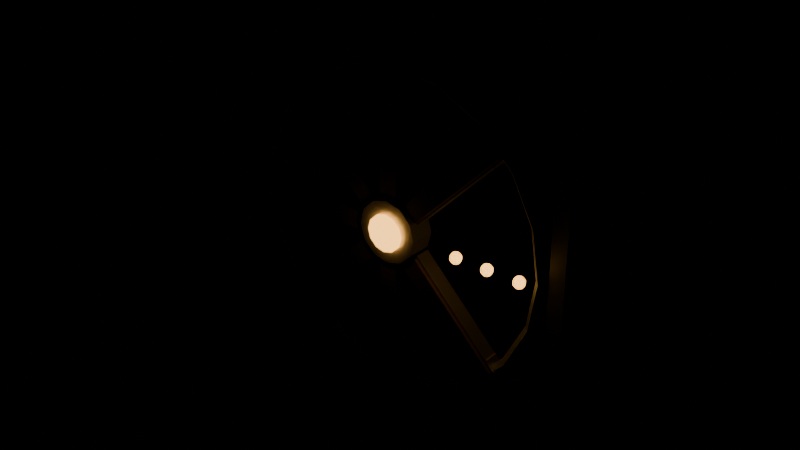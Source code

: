 # Source: 17_rose_ring.blend  (saved by Blender 4.2.67; exported with 4.5.12 LTS)
import bpy
from mathutils import Matrix  # noqa: F401  (used for matrix-valued properties, if any)

bpy.ops.wm.read_factory_settings(use_empty=True)
scene = bpy.context.scene
scene.name = 'RoseRingLoop'

# ---- materials (node trees are filled in below, after node groups)
mat_ndsteel = bpy.data.materials.new('NDSteel')
mat_ndsteel.diffuse_color = (0.54, 0.56, 0.6, 1.0)
mat_ndsignal = bpy.data.materials.new('NDSignal')
mat_ndsignal.diffuse_color = (1.0, 0.48, 0.1, 1.0)
mat_ndoak = bpy.data.materials.new('NDOak')
mat_ndoak.diffuse_color = (0.27, 0.17, 0.09, 1.0)
mat_ndcrane = bpy.data.materials.new('NDCrane')
mat_ndcrane.diffuse_color = (0.86, 0.62, 0.1, 1.0)

# ---- material node trees
mat_ndsteel.use_nodes = True; mat_ndsteel.node_tree.nodes.clear()
_N = mat_ndsteel.node_tree.nodes; _L = mat_ndsteel.node_tree.links
n0 = _N.new('ShaderNodeBsdfPrincipled'); n0.name = 'Principled BSDF'; n0.location = (10, 300)
n0.inputs[0].default_value = (0.54, 0.56, 0.6, 1.0)
n0.inputs[1].default_value = 0.65
n0.inputs[2].default_value = 0.42
n1 = _N.new('ShaderNodeOutputMaterial'); n1.name = 'Material Output'; n1.location = (300, 300)
_L.new(n0.outputs[0], n1.inputs[0])
n1.is_active_output = True
mat_ndsignal.use_nodes = True; mat_ndsignal.node_tree.nodes.clear()
_N = mat_ndsignal.node_tree.nodes; _L = mat_ndsignal.node_tree.links
n0 = _N.new('ShaderNodeBsdfPrincipled'); n0.name = 'Principled BSDF'; n0.location = (10, 300)
n0.inputs[0].default_value = (1.0, 0.48, 0.1, 1.0)
n0.inputs[2].default_value = 0.2
n0.inputs[27].default_value = (1.0, 0.48, 0.1, 1.0)
n0.inputs[28].default_value = 3.4
n1 = _N.new('ShaderNodeOutputMaterial'); n1.name = 'Material Output'; n1.location = (300, 300)
_L.new(n0.outputs[0], n1.inputs[0])
n1.is_active_output = True
mat_ndoak.use_nodes = True; mat_ndoak.node_tree.nodes.clear()
_N = mat_ndoak.node_tree.nodes; _L = mat_ndoak.node_tree.links
n0 = _N.new('ShaderNodeBsdfPrincipled'); n0.name = 'Principled BSDF'; n0.location = (10, 300)
n0.inputs[0].default_value = (0.27, 0.17, 0.09, 1.0)
n0.inputs[2].default_value = 0.88
n1 = _N.new('ShaderNodeOutputMaterial'); n1.name = 'Material Output'; n1.location = (300, 300)
_L.new(n0.outputs[0], n1.inputs[0])
n1.is_active_output = True
mat_ndcrane.use_nodes = True; mat_ndcrane.node_tree.nodes.clear()
_N = mat_ndcrane.node_tree.nodes; _L = mat_ndcrane.node_tree.links
n0 = _N.new('ShaderNodeBsdfPrincipled'); n0.name = 'Principled BSDF'; n0.location = (10, 300)
n0.inputs[0].default_value = (0.86, 0.62, 0.1, 1.0)
n0.inputs[1].default_value = 0.3
n1 = _N.new('ShaderNodeOutputMaterial'); n1.name = 'Material Output'; n1.location = (300, 300)
_L.new(n0.outputs[0], n1.inputs[0])
n1.is_active_output = True

# ---- meshes
me_17_rose_ring_root_steel_mesh = bpy.data.meshes.new('17_rose_ring_root_steel_mesh')
me_17_rose_ring_root_steel_mesh.from_pydata([(0.0, 1.7, -0.7), (0.0, 1.7, 0.7), (0.85, 1.472, -0.7), (0.85, 1.472, 0.7), (1.472, 0.85, -0.7), (1.472, 0.85, 0.7), (1.7, 0.0, -0.7), (1.7, 0.0, 0.7), (1.472, -0.85, -0.7), (1.472, -0.85, 0.7), (0.85, -1.472, -0.7), (0.85, -1.472, 0.7), (0.0, -1.7, -0.7), (0.0, -1.7, 0.7), (-0.85, -1.472, -0.7), (-0.85, -1.472, 0.7), (-1.472, -0.85, -0.7), (-1.472, -0.85, 0.7), (-1.7, 0.0, -0.7), (-1.7, 0.0, 0.7), (-1.472, 0.85, -0.7), (-1.472, 0.85, 0.7), (-0.85, 1.472, -0.7), (-0.85, 1.472, 0.7), (-9.82, -9.2, 4.172e-07), (-9.82, 9.2, -4.172e-07), (-9.82, -9.2, -1.6), (-9.82, 9.2, -1.6), (-8.98, -9.2, 4.172e-07), (-8.98, 9.2, -4.172e-07), (-8.98, -9.2, -1.6), (-8.98, 9.2, -1.6), (8.98, -9.2, 4.172e-07), (8.98, 9.2, -4.172e-07), (8.98, -9.2, -1.6), (8.98, 9.2, -1.6), (9.82, -9.2, 4.172e-07), (9.82, 9.2, -4.172e-07), (9.82, -9.2, -1.6), (9.82, 9.2, -1.6)], [], [(0, 1, 3, 2), (2, 3, 5, 4), (4, 5, 7, 6), (6, 7, 9, 8), (8, 9, 11, 10), (10, 11, 13, 12), (12, 13, 15, 14), (14, 15, 17, 16), (16, 17, 19, 18), (18, 19, 21, 20), (3, 1, 23, 21, 19, 17, 15, 13, 11, 9, 7, 5), (20, 21, 23, 22), (22, 23, 1, 0), (0, 2, 4, 6, 8, 10, 12, 14, 16, 18, 20, 22), (24, 25, 27, 26), (26, 27, 31, 30), (30, 31, 29, 28), (28, 29, 25, 24), (26, 30, 28, 24), (31, 27, 25, 29), (32, 33, 35, 34), (34, 35, 39, 38), (38, 39, 37, 36), (36, 37, 33, 32), (34, 38, 36, 32), (39, 35, 33, 37)])
me_17_rose_ring_root_steel_mesh.materials.append(mat_ndsteel)
me_17_rose_ring_root_steel_mesh.update()
me_rose_ring_hub_signal_mesh = bpy.data.meshes.new('rose_ring_hub_signal_mesh')
me_rose_ring_hub_signal_mesh.from_pydata([(0.0, 1.0, -0.08), (0.0, 1.0, 0.08), (0.5, 0.866, -0.08), (0.5, 0.866, 0.08), (0.866, 0.5, -0.08), (0.866, 0.5, 0.08), (1.0, 0.0, -0.08), (1.0, 0.0, 0.08), (0.866, -0.5, -0.08), (0.866, -0.5, 0.08), (0.5, -0.866, -0.08), (0.5, -0.866, 0.08), (0.0, -1.0, -0.08), (0.0, -1.0, 0.08), (-0.5, -0.866, -0.08), (-0.5, -0.866, 0.08), (-0.866, -0.5, -0.08), (-0.866, -0.5, 0.08), (-1.0, 0.0, -0.08), (-1.0, 0.0, 0.08), (-0.866, 0.5, -0.08), (-0.866, 0.5, 0.08), (-0.5, 0.866, -0.08), (-0.5, 0.866, 0.08)], [], [(0, 1, 3, 2), (2, 3, 5, 4), (4, 5, 7, 6), (6, 7, 9, 8), (8, 9, 11, 10), (10, 11, 13, 12), (12, 13, 15, 14), (14, 15, 17, 16), (16, 17, 19, 18), (18, 19, 21, 20), (3, 1, 23, 21, 19, 17, 15, 13, 11, 9, 7, 5), (20, 21, 23, 22), (22, 23, 1, 0), (0, 2, 4, 6, 8, 10, 12, 14, 16, 18, 20, 22)])
me_rose_ring_hub_signal_mesh.materials.append(mat_ndsignal)
me_rose_ring_hub_signal_mesh.update()
me_17_rose_ring_rosescaffoldring_steel_nocol_mesh = bpy.data.meshes.new('17_rose_ring_rosescaffoldring_steel_nocol_mesh')
me_17_rose_ring_rosescaffoldring_steel_nocol_mesh.from_pydata([(8.9, 0.0, 0.0), (8.6, 0.0, 0.3), (8.3, 0.0, 3.674e-17), (8.6, 0.0, -0.3), (8.464, 2.75, 0.0), (8.179, 2.658, 0.3), (7.894, 2.565, 3.674e-17), (8.179, 2.658, -0.3), (7.2, 5.231, 0.0), (6.958, 5.055, 0.3), (6.715, 4.879, 3.674e-17), (6.958, 5.055, -0.3), (5.231, 7.2, 0.0), (5.055, 6.958, 0.3), (4.879, 6.715, 3.674e-17), (5.055, 6.958, -0.3), (2.75, 8.464, 0.0), (2.658, 8.179, 0.3), (2.565, 7.894, 3.674e-17), (2.658, 8.179, -0.3), (6.719e-07, 8.9, 0.0), (6.493e-07, 8.6, 0.3), (6.266e-07, 8.3, 3.674e-17), (6.493e-07, 8.6, -0.3), (-2.75, 8.464, 0.0), (-2.658, 8.179, 0.3), (-2.565, 7.894, 3.674e-17), (-2.658, 8.179, -0.3), (-5.231, 7.2, 0.0), (-5.055, 6.958, 0.3), (-4.879, 6.715, 3.674e-17), (-5.055, 6.958, -0.3), (-7.2, 5.231, 0.0), (-6.958, 5.055, 0.3), (-6.715, 4.879, 3.674e-17), (-6.958, 5.055, -0.3), (-8.464, 2.75, 0.0), (-8.179, 2.658, 0.3), (-7.894, 2.565, 3.674e-17), (-8.179, 2.658, -0.3), (-8.9, 7.781e-07, 0.0), (-8.6, 7.518e-07, 0.3), (-8.3, 7.256e-07, 3.674e-17), (-8.6, 7.518e-07, -0.3), (-8.464, -2.75, 0.0), (-8.179, -2.658, 0.3), (-7.894, -2.565, 3.674e-17), (-8.179, -2.658, -0.3), (-7.2, -5.231, 0.0), (-6.958, -5.055, 0.3), (-6.715, -4.879, 3.674e-17), (-6.958, -5.055, -0.3), (-5.231, -7.2, 0.0), (-5.055, -6.958, 0.3), (-4.879, -6.715, 3.674e-17), (-5.055, -6.958, -0.3), (-2.75, -8.464, 0.0), (-2.658, -8.179, 0.3), (-2.565, -7.894, 3.674e-17), (-2.658, -8.179, -0.3), (6.719e-07, -8.9, 0.0), (6.493e-07, -8.6, 0.3), (6.266e-07, -8.3, 3.674e-17), (6.493e-07, -8.6, -0.3), (2.75, -8.464, 0.0), (2.658, -8.179, 0.3), (2.565, -7.894, 3.674e-17), (2.658, -8.179, -0.3), (5.231, -7.2, 0.0), (5.055, -6.958, 0.3), (4.879, -6.715, 3.674e-17), (5.055, -6.958, -0.3), (7.2, -5.231, 0.0), (6.958, -5.055, 0.3), (6.715, -4.879, 3.674e-17), (6.958, -5.055, -0.3), (8.464, -2.75, 0.0), (8.179, -2.658, 0.3), (7.894, -2.565, 3.674e-17), (8.179, -2.658, -0.3)], [], [(0, 4, 5, 1), (1, 5, 6, 2), (2, 6, 7, 3), (3, 7, 4, 0), (4, 8, 9, 5), (5, 9, 10, 6), (6, 10, 11, 7), (7, 11, 8, 4), (8, 12, 13, 9), (9, 13, 14, 10), (10, 14, 15, 11), (11, 15, 12, 8), (12, 16, 17, 13), (13, 17, 18, 14), (14, 18, 19, 15), (15, 19, 16, 12), (16, 20, 21, 17), (17, 21, 22, 18), (18, 22, 23, 19), (19, 23, 20, 16), (20, 24, 25, 21), (21, 25, 26, 22), (22, 26, 27, 23), (23, 27, 24, 20), (24, 28, 29, 25), (25, 29, 30, 26), (26, 30, 31, 27), (27, 31, 28, 24), (28, 32, 33, 29), (29, 33, 34, 30), (30, 34, 35, 31), (31, 35, 32, 28), (32, 36, 37, 33), (33, 37, 38, 34), (34, 38, 39, 35), (35, 39, 36, 32), (36, 40, 41, 37), (37, 41, 42, 38), (38, 42, 43, 39), (39, 43, 40, 36), (40, 44, 45, 41), (41, 45, 46, 42), (42, 46, 47, 43), (43, 47, 44, 40), (44, 48, 49, 45), (45, 49, 50, 46), (46, 50, 51, 47), (47, 51, 48, 44), (48, 52, 53, 49), (49, 53, 54, 50), (50, 54, 55, 51), (51, 55, 52, 48), (52, 56, 57, 53), (53, 57, 58, 54), (54, 58, 59, 55), (55, 59, 56, 52), (56, 60, 61, 57), (57, 61, 62, 58), (58, 62, 63, 59), (59, 63, 60, 56), (60, 64, 65, 61), (61, 65, 66, 62), (62, 66, 67, 63), (63, 67, 64, 60), (64, 68, 69, 65), (65, 69, 70, 66), (66, 70, 71, 67), (67, 71, 68, 64), (68, 72, 73, 69), (69, 73, 74, 70), (70, 74, 75, 71), (71, 75, 72, 68), (72, 76, 77, 73), (73, 77, 78, 74), (74, 78, 79, 75), (75, 79, 76, 72), (76, 0, 1, 77), (77, 1, 2, 78), (78, 2, 3, 79), (79, 3, 0, 76)])
me_17_rose_ring_rosescaffoldring_steel_nocol_mesh.materials.append(mat_ndsteel)
me_17_rose_ring_rosescaffoldring_steel_nocol_mesh.update()
me_17_rose_ring_rosescaffoldring_signal_nocol_mesh = bpy.data.meshes.new('17_rose_ring_rosescaffoldring_signal_nocol_mesh')
me_17_rose_ring_rosescaffoldring_signal_nocol_mesh.from_pydata([(0.133, 0.133, 0.2589), (0.2152, 0.2152, 0.09889), (0.2152, 0.2152, -0.09889), (0.133, 0.133, -0.2589), (0.1881, 0.0, 0.2589), (0.3043, 0.0, 0.09889), (0.3043, 0.0, -0.09889), (0.1881, 0.0, -0.2589), (0.133, -0.133, 0.2589), (0.2152, -0.2152, 0.09889), (0.2152, -0.2152, -0.09889), (0.133, -0.133, -0.2589), (0.0, -0.1881, 0.2589), (0.0, -0.3043, 0.09889), (0.0, -0.3043, -0.09889), (0.0, -0.1881, -0.2589), (-0.133, -0.133, 0.2589), (-0.2152, -0.2152, 0.09889), (-0.2152, -0.2152, -0.09889), (-0.133, -0.133, -0.2589), (0.0, 0.0, -0.32), (0.0, 0.0, 0.32), (-0.1881, 0.0, 0.2589), (-0.3043, 0.0, 0.09889), (-0.3043, 0.0, -0.09889), (-0.1881, 0.0, -0.2589), (-0.133, 0.133, 0.2589), (-0.2152, 0.2152, 0.09889), (-0.2152, 0.2152, -0.09889), (-0.133, 0.133, -0.2589), (0.0, 0.1881, 0.2589), (0.0, 0.3043, 0.09889), (0.0, 0.3043, -0.09889), (0.0, 0.1881, -0.2589), (1.933, 0.133, 0.2589), (2.015, 0.2152, 0.09889), (2.015, 0.2152, -0.09889), (1.933, 0.133, -0.2589), (1.988, 0.0, 0.2589), (2.104, 0.0, 0.09889), (2.104, 0.0, -0.09889), (1.988, 0.0, -0.2589), (1.933, -0.133, 0.2589), (2.015, -0.2152, 0.09889), (2.015, -0.2152, -0.09889), (1.933, -0.133, -0.2589), (1.8, -0.1881, 0.2589), (1.8, -0.3043, 0.09889), (1.8, -0.3043, -0.09889), (1.8, -0.1881, -0.2589), (1.667, -0.133, 0.2589), (1.585, -0.2152, 0.09889), (1.585, -0.2152, -0.09889), (1.667, -0.133, -0.2589), (1.8, 0.0, -0.32), (1.8, 0.0, 0.32), (1.612, 0.0, 0.2589), (1.496, 0.0, 0.09889), (1.496, 0.0, -0.09889), (1.612, 0.0, -0.2589), (1.667, 0.133, 0.2589), (1.585, 0.2152, 0.09889), (1.585, 0.2152, -0.09889), (1.667, 0.133, -0.2589), (1.8, 0.1881, 0.2589), (1.8, 0.3043, 0.09889), (1.8, 0.3043, -0.09889), (1.8, 0.1881, -0.2589), (3.733, 0.133, 0.2589), (3.815, 0.2152, 0.09889), (3.815, 0.2152, -0.09889), (3.733, 0.133, -0.2589), (3.788, 0.0, 0.2589), (3.904, 0.0, 0.09889), (3.904, 0.0, -0.09889), (3.788, 0.0, -0.2589), (3.733, -0.133, 0.2589), (3.815, -0.2152, 0.09889), (3.815, -0.2152, -0.09889), (3.733, -0.133, -0.2589), (3.6, -0.1881, 0.2589), (3.6, -0.3043, 0.09889), (3.6, -0.3043, -0.09889), (3.6, -0.1881, -0.2589), (3.467, -0.133, 0.2589), (3.385, -0.2152, 0.09889), (3.385, -0.2152, -0.09889), (3.467, -0.133, -0.2589), (3.6, 0.0, -0.32), (3.6, 0.0, 0.32), (3.412, 0.0, 0.2589), (3.296, 0.0, 0.09889), (3.296, 0.0, -0.09889), (3.412, 0.0, -0.2589), (3.467, 0.133, 0.2589), (3.385, 0.2152, 0.09889), (3.385, 0.2152, -0.09889), (3.467, 0.133, -0.2589), (3.6, 0.1881, 0.2589), (3.6, 0.3043, 0.09889), (3.6, 0.3043, -0.09889), (3.6, 0.1881, -0.2589)], [], [(33, 32, 2, 3), (31, 30, 0, 1), (20, 33, 3), (32, 31, 1, 2), (30, 21, 0), (0, 21, 4), (3, 2, 6, 7), (1, 0, 4, 5), (20, 3, 7), (2, 1, 5, 6), (4, 21, 8), (7, 6, 10, 11), (5, 4, 8, 9), (20, 7, 11), (6, 5, 9, 10), (8, 21, 12), (11, 10, 14, 15), (9, 8, 12, 13), (20, 11, 15), (10, 9, 13, 14), (12, 21, 16), (15, 14, 18, 19), (13, 12, 16, 17), (20, 15, 19), (14, 13, 17, 18), (16, 21, 22), (19, 18, 24, 25), (17, 16, 22, 23), (20, 19, 25), (18, 17, 23, 24), (22, 21, 26), (25, 24, 28, 29), (23, 22, 26, 27), (20, 25, 29), (24, 23, 27, 28), (26, 21, 30), (29, 28, 32, 33), (27, 26, 30, 31), (20, 29, 33), (28, 27, 31, 32), (67, 66, 36, 37), (65, 64, 34, 35), (54, 67, 37), (66, 65, 35, 36), (64, 55, 34), (37, 36, 40, 41), (35, 34, 38, 39), (54, 37, 41), (36, 35, 39, 40), (34, 55, 38), (41, 40, 44, 45), (39, 38, 42, 43), (54, 41, 45), (40, 39, 43, 44), (38, 55, 42), (45, 44, 48, 49), (43, 42, 46, 47), (54, 45, 49), (44, 43, 47, 48), (42, 55, 46), (49, 48, 52, 53), (47, 46, 50, 51), (54, 49, 53), (48, 47, 51, 52), (46, 55, 50), (53, 52, 58, 59), (51, 50, 56, 57), (54, 53, 59), (52, 51, 57, 58), (50, 55, 56), (59, 58, 62, 63), (57, 56, 60, 61), (54, 59, 63), (58, 57, 61, 62), (56, 55, 60), (63, 62, 66, 67), (61, 60, 64, 65), (54, 63, 67), (62, 61, 65, 66), (60, 55, 64), (99, 98, 68, 69), (88, 101, 71), (100, 99, 69, 70), (98, 89, 68), (101, 100, 70, 71), (71, 70, 74, 75), (69, 68, 72, 73), (88, 71, 75), (70, 69, 73, 74), (68, 89, 72), (75, 74, 78, 79), (73, 72, 76, 77), (88, 75, 79), (74, 73, 77, 78), (72, 89, 76), (79, 78, 82, 83), (77, 76, 80, 81), (88, 79, 83), (78, 77, 81, 82), (76, 89, 80), (83, 82, 86, 87), (81, 80, 84, 85), (88, 83, 87), (82, 81, 85, 86), (80, 89, 84), (87, 86, 92, 93), (85, 84, 90, 91), (88, 87, 93), (86, 85, 91, 92), (84, 89, 90), (93, 92, 96, 97), (91, 90, 94, 95), (88, 93, 97), (92, 91, 95, 96), (90, 89, 94), (97, 96, 100, 101), (95, 94, 98, 99), (88, 97, 101), (96, 95, 99, 100), (94, 89, 98)])
me_17_rose_ring_rosescaffoldring_signal_nocol_mesh.materials.append(mat_ndsignal)
me_17_rose_ring_rosescaffoldring_signal_nocol_mesh.update()
me_rose_bay_1_mesh = bpy.data.meshes.new('rose_bay_1_mesh')
me_rose_bay_1_mesh.from_pydata([(-3.4, -0.42, -0.62), (-3.4, -0.42, 0.62), (-3.4, 0.42, -0.62), (-3.4, 0.42, 0.62), (3.4, -0.42, -0.62), (3.4, -0.42, 0.62), (3.4, 0.42, -0.62), (3.4, 0.42, 0.62)], [], [(0, 1, 3, 2), (2, 3, 7, 6), (6, 7, 5, 4), (4, 5, 1, 0), (2, 6, 4, 0), (7, 3, 1, 5)])
me_rose_bay_1_mesh.materials.append(mat_ndsteel)
me_rose_bay_1_mesh.update()
me_17_rose_ring_rosescaffoldring_oak_nocol_mesh = bpy.data.meshes.new('17_rose_ring_rosescaffoldring_oak_nocol_mesh')
me_17_rose_ring_rosescaffoldring_oak_nocol_mesh.from_pydata([(-3.3, -0.1, -0.5), (-3.3, -0.1, 0.5), (-3.3, 0.1, -0.5), (-3.3, 0.1, 0.5), (3.3, -0.1, -0.5), (3.3, -0.1, 0.5), (3.3, 0.1, -0.5), (3.3, 0.1, 0.5), (-3.503, -0.1, 0.9899), (-4.21, -0.1, 1.697), (-3.503, 0.1, 0.9899), (-4.21, 0.1, 1.697), (1.164, -0.1, 5.657), (0.4569, -0.1, 6.364), (1.164, 0.1, 5.657), (0.4569, 0.1, 6.364), (-4.7, -0.1, 1.9), (-5.7, -0.1, 1.9), (-4.7, 0.1, 1.9), (-5.7, 0.1, 1.9), (-4.7, -0.1, 8.5), (-5.7, -0.1, 8.5), (-4.7, 0.1, 8.5), (-5.7, 0.1, 8.5), (-6.19, -0.1, 1.697), (-6.897, -0.1, 0.9899), (-6.19, 0.1, 1.697), (-6.897, 0.1, 0.9899), (-10.86, -0.1, 6.364), (-11.56, -0.1, 5.657), (-10.86, 0.1, 6.364), (-11.56, 0.1, 5.657), (-7.1, -0.1, 0.5), (-7.1, -0.1, -0.5), (-7.1, 0.1, 0.5), (-7.1, 0.1, -0.5), (-13.7, -0.1, 0.5), (-13.7, -0.1, -0.5), (-13.7, 0.1, 0.5), (-13.7, 0.1, -0.5), (-6.897, -0.1, -0.9899), (-6.19, -0.1, -1.697), (-6.897, 0.1, -0.9899), (-6.19, 0.1, -1.697), (-11.56, -0.1, -5.657), (-10.86, -0.1, -6.364), (-11.56, 0.1, -5.657), (-10.86, 0.1, -6.364), (-5.7, -0.1, -1.9), (-4.7, -0.1, -1.9), (-5.7, 0.1, -1.9), (-4.7, 0.1, -1.9), (-5.7, -0.1, -8.5), (-4.7, -0.1, -8.5), (-5.7, 0.1, -8.5), (-4.7, 0.1, -8.5)], [], [(0, 1, 3, 2), (2, 3, 7, 6), (6, 7, 5, 4), (4, 5, 1, 0), (2, 6, 4, 0), (7, 3, 1, 5), (8, 9, 11, 10), (10, 11, 15, 14), (14, 15, 13, 12), (12, 13, 9, 8), (10, 14, 12, 8), (15, 11, 9, 13), (16, 17, 19, 18), (18, 19, 23, 22), (22, 23, 21, 20), (20, 21, 17, 16), (18, 22, 20, 16), (23, 19, 17, 21), (24, 25, 27, 26), (26, 27, 31, 30), (30, 31, 29, 28), (28, 29, 25, 24), (26, 30, 28, 24), (31, 27, 25, 29), (32, 33, 35, 34), (34, 35, 39, 38), (38, 39, 37, 36), (36, 37, 33, 32), (34, 38, 36, 32), (39, 35, 33, 37), (40, 41, 43, 42), (42, 43, 47, 46), (46, 47, 45, 44), (44, 45, 41, 40), (42, 46, 44, 40), (47, 43, 41, 45), (48, 49, 51, 50), (50, 51, 55, 54), (54, 55, 53, 52), (52, 53, 49, 48), (50, 54, 52, 48), (55, 51, 49, 53)])
me_17_rose_ring_rosescaffoldring_oak_nocol_mesh.materials.append(mat_ndoak)
me_17_rose_ring_rosescaffoldring_oak_nocol_mesh.update()
me_17_rose_ring_rosescaffoldring_crane_nocol_mesh = bpy.data.meshes.new('17_rose_ring_rosescaffoldring_crane_nocol_mesh')
me_17_rose_ring_rosescaffoldring_crane_nocol_mesh.from_pydata([(-0.5, -0.4, -0.5), (-0.5, -0.4, 0.5), (-0.5, 0.4, -0.5), (-0.5, 0.4, 0.5), (0.5, -0.4, -0.5), (0.5, -0.4, 0.5), (0.5, 0.4, -0.5), (0.5, 0.4, 0.5), (-6.086, -0.4, 1.814), (-6.086, -0.4, 2.814), (-6.086, 0.4, 1.814), (-6.086, 0.4, 2.814), (-5.086, -0.4, 1.814), (-5.086, -0.4, 2.814), (-5.086, 0.4, 1.814), (-5.086, 0.4, 2.814), (-11.67, -0.4, -0.5), (-11.67, -0.4, 0.5), (-11.67, 0.4, -0.5), (-11.67, 0.4, 0.5), (-10.67, -0.4, -0.5), (-10.67, -0.4, 0.5), (-10.67, 0.4, -0.5), (-10.67, 0.4, 0.5), (-13.99, -0.4, -6.086), (-13.99, -0.4, -5.086), (-13.99, 0.4, -6.086), (-13.99, 0.4, -5.086), (-12.99, -0.4, -6.086), (-12.99, -0.4, -5.086), (-12.99, 0.4, -6.086), (-12.99, 0.4, -5.086), (-11.67, -0.4, -11.67), (-11.67, -0.4, -10.67), (-11.67, 0.4, -11.67), (-11.67, 0.4, -10.67), (-10.67, -0.4, -11.67), (-10.67, -0.4, -10.67), (-10.67, 0.4, -11.67), (-10.67, 0.4, -10.67), (-6.086, -0.4, -13.99), (-6.086, -0.4, -12.99), (-6.086, 0.4, -13.99), (-6.086, 0.4, -12.99), (-5.086, -0.4, -13.99), (-5.086, -0.4, -12.99), (-5.086, 0.4, -13.99), (-5.086, 0.4, -12.99), (-0.5, -0.4, -11.67), (-0.5, -0.4, -10.67), (-0.5, 0.4, -11.67), (-0.5, 0.4, -10.67), (0.5, -0.4, -11.67), (0.5, -0.4, -10.67), (0.5, 0.4, -11.67), (0.5, 0.4, -10.67)], [], [(0, 1, 3, 2), (2, 3, 7, 6), (6, 7, 5, 4), (4, 5, 1, 0), (2, 6, 4, 0), (7, 3, 1, 5), (8, 9, 11, 10), (10, 11, 15, 14), (14, 15, 13, 12), (12, 13, 9, 8), (10, 14, 12, 8), (15, 11, 9, 13), (16, 17, 19, 18), (18, 19, 23, 22), (22, 23, 21, 20), (20, 21, 17, 16), (18, 22, 20, 16), (23, 19, 17, 21), (24, 25, 27, 26), (26, 27, 31, 30), (30, 31, 29, 28), (28, 29, 25, 24), (26, 30, 28, 24), (31, 27, 25, 29), (32, 33, 35, 34), (34, 35, 39, 38), (38, 39, 37, 36), (36, 37, 33, 32), (34, 38, 36, 32), (39, 35, 33, 37), (40, 41, 43, 42), (42, 43, 47, 46), (46, 47, 45, 44), (44, 45, 41, 40), (42, 46, 44, 40), (47, 43, 41, 45), (48, 49, 51, 50), (50, 51, 55, 54), (54, 55, 53, 52), (52, 53, 49, 48), (50, 54, 52, 48), (55, 51, 49, 53)])
me_17_rose_ring_rosescaffoldring_crane_nocol_mesh.materials.append(mat_ndcrane)
me_17_rose_ring_rosescaffoldring_crane_nocol_mesh.update()
me_rose_bay_2_mesh = bpy.data.meshes.new('rose_bay_2_mesh')
me_rose_bay_2_mesh.from_pydata([(-3.4, -0.42, -0.62), (-3.4, -0.42, 0.62), (-3.4, 0.42, -0.62), (-3.4, 0.42, 0.62), (3.4, -0.42, -0.62), (3.4, -0.42, 0.62), (3.4, 0.42, -0.62), (3.4, 0.42, 0.62)], [], [(0, 1, 3, 2), (2, 3, 7, 6), (6, 7, 5, 4), (4, 5, 1, 0), (2, 6, 4, 0), (7, 3, 1, 5)])
me_rose_bay_2_mesh.materials.append(mat_ndsteel)
me_rose_bay_2_mesh.update()
me_rose_bay_3_mesh = bpy.data.meshes.new('rose_bay_3_mesh')
me_rose_bay_3_mesh.from_pydata([(-3.4, -0.42, -0.62), (-3.4, -0.42, 0.62), (-3.4, 0.42, -0.62), (-3.4, 0.42, 0.62), (3.4, -0.42, -0.62), (3.4, -0.42, 0.62), (3.4, 0.42, -0.62), (3.4, 0.42, 0.62)], [], [(0, 1, 3, 2), (2, 3, 7, 6), (6, 7, 5, 4), (4, 5, 1, 0), (2, 6, 4, 0), (7, 3, 1, 5)])
me_rose_bay_3_mesh.materials.append(mat_ndsteel)
me_rose_bay_3_mesh.update()
me_rose_bay_4_mesh = bpy.data.meshes.new('rose_bay_4_mesh')
me_rose_bay_4_mesh.from_pydata([(-3.4, -0.42, -0.62), (-3.4, -0.42, 0.62), (-3.4, 0.42, -0.62), (-3.4, 0.42, 0.62), (3.4, -0.42, -0.62), (3.4, -0.42, 0.62), (3.4, 0.42, -0.62), (3.4, 0.42, 0.62)], [], [(0, 1, 3, 2), (2, 3, 7, 6), (6, 7, 5, 4), (4, 5, 1, 0), (2, 6, 4, 0), (7, 3, 1, 5)])
me_rose_bay_4_mesh.materials.append(mat_ndsteel)
me_rose_bay_4_mesh.update()
me_rose_bay_5_mesh = bpy.data.meshes.new('rose_bay_5_mesh')
me_rose_bay_5_mesh.from_pydata([(-3.4, -0.42, -0.62), (-3.4, -0.42, 0.62), (-3.4, 0.42, -0.62), (-3.4, 0.42, 0.62), (3.4, -0.42, -0.62), (3.4, -0.42, 0.62), (3.4, 0.42, -0.62), (3.4, 0.42, 0.62)], [], [(0, 1, 3, 2), (2, 3, 7, 6), (6, 7, 5, 4), (4, 5, 1, 0), (2, 6, 4, 0), (7, 3, 1, 5)])
me_rose_bay_5_mesh.materials.append(mat_ndsteel)
me_rose_bay_5_mesh.update()
me_rose_bay_6_mesh = bpy.data.meshes.new('rose_bay_6_mesh')
me_rose_bay_6_mesh.from_pydata([(-3.4, -0.42, -0.62), (-3.4, -0.42, 0.62), (-3.4, 0.42, -0.62), (-3.4, 0.42, 0.62), (3.4, -0.42, -0.62), (3.4, -0.42, 0.62), (3.4, 0.42, -0.62), (3.4, 0.42, 0.62)], [], [(0, 1, 3, 2), (2, 3, 7, 6), (6, 7, 5, 4), (4, 5, 1, 0), (2, 6, 4, 0), (7, 3, 1, 5)])
me_rose_bay_6_mesh.materials.append(mat_ndsteel)
me_rose_bay_6_mesh.update()
me_rose_bay_7_mesh = bpy.data.meshes.new('rose_bay_7_mesh')
me_rose_bay_7_mesh.from_pydata([(-3.4, -0.42, -0.62), (-3.4, -0.42, 0.62), (-3.4, 0.42, -0.62), (-3.4, 0.42, 0.62), (3.4, -0.42, -0.62), (3.4, -0.42, 0.62), (3.4, 0.42, -0.62), (3.4, 0.42, 0.62)], [], [(0, 1, 3, 2), (2, 3, 7, 6), (6, 7, 5, 4), (4, 5, 1, 0), (2, 6, 4, 0), (7, 3, 1, 5)])
me_rose_bay_7_mesh.materials.append(mat_ndsteel)
me_rose_bay_7_mesh.update()

# ---- objects
ob_17_rose_ring_root_steel = bpy.data.objects.new('17_rose_ring_root_steel', me_17_rose_ring_root_steel_mesh)
ob_rose_ring_hub_signal = bpy.data.objects.new('rose_ring_hub_signal', me_rose_ring_hub_signal_mesh)
ob_rosescaffoldring = bpy.data.objects.new('RoseScaffoldRing', None)
ob_17_rose_ring_rosescaffoldring_steel_nocol = bpy.data.objects.new('17_rose_ring_rosescaffoldring_steel_nocol', me_17_rose_ring_rosescaffoldring_steel_nocol_mesh)
ob_17_rose_ring_rosescaffoldring_signal_nocol = bpy.data.objects.new('17_rose_ring_rosescaffoldring_signal_nocol', me_17_rose_ring_rosescaffoldring_signal_nocol_mesh)
ob_rose_bay_1 = bpy.data.objects.new('rose_bay_1', me_rose_bay_1_mesh)
ob_17_rose_ring_rosescaffoldring_oak_nocol = bpy.data.objects.new('17_rose_ring_rosescaffoldring_oak_nocol', me_17_rose_ring_rosescaffoldring_oak_nocol_mesh)
ob_17_rose_ring_rosescaffoldring_crane_nocol = bpy.data.objects.new('17_rose_ring_rosescaffoldring_crane_nocol', me_17_rose_ring_rosescaffoldring_crane_nocol_mesh)
ob_rose_bay_2 = bpy.data.objects.new('rose_bay_2', me_rose_bay_2_mesh)
ob_rose_bay_3 = bpy.data.objects.new('rose_bay_3', me_rose_bay_3_mesh)
ob_rose_bay_4 = bpy.data.objects.new('rose_bay_4', me_rose_bay_4_mesh)
ob_rose_bay_5 = bpy.data.objects.new('rose_bay_5', me_rose_bay_5_mesh)
ob_rose_bay_6 = bpy.data.objects.new('rose_bay_6', me_rose_bay_6_mesh)
ob_rose_bay_7 = bpy.data.objects.new('rose_bay_7', me_rose_bay_7_mesh)

# ---- transforms, parenting, visibility, modifiers, constraints
ob_17_rose_ring_root_steel.location = (0.0, 0.0, 0.0)
ob_17_rose_ring_root_steel.rotation_euler = (1.571, 0.0, 0.0)
ob_rose_ring_hub_signal.location = (0.0, -0.85, 0.0)
ob_rose_ring_hub_signal.rotation_euler = (1.571, 0.0, 0.0)
ob_rosescaffoldring.location = (0.0, 0.0, 0.0)
ob_17_rose_ring_rosescaffoldring_steel_nocol.parent = ob_rosescaffoldring
ob_17_rose_ring_rosescaffoldring_steel_nocol.location = (0.0, 0.0, 0.0)
ob_17_rose_ring_rosescaffoldring_steel_nocol.rotation_euler = (1.571, -0.0, 0.0)
ob_17_rose_ring_rosescaffoldring_signal_nocol.parent = ob_rosescaffoldring
ob_17_rose_ring_rosescaffoldring_signal_nocol.location = (4.2, -0.6, 0.0)
ob_rose_bay_1.parent = ob_rosescaffoldring
ob_rose_bay_1.location = (3.677, 0.0, 3.677)
ob_rose_bay_1.rotation_euler = (0.0, -0.7854, 0.0)
ob_17_rose_ring_rosescaffoldring_oak_nocol.parent = ob_rosescaffoldring
ob_17_rose_ring_rosescaffoldring_oak_nocol.location = (3.677, -0.5, 3.677)
ob_17_rose_ring_rosescaffoldring_oak_nocol.rotation_euler = (0.0, -0.7854, 0.0)
ob_17_rose_ring_rosescaffoldring_crane_nocol.parent = ob_rosescaffoldring
ob_17_rose_ring_rosescaffoldring_crane_nocol.location = (5.586, 0.0, 5.586)
ob_rose_bay_2.parent = ob_rosescaffoldring
ob_rose_bay_2.location = (3.184e-16, 0.0, 5.2)
ob_rose_bay_2.rotation_euler = (0.0, -1.571, 0.0)
ob_rose_bay_3.parent = ob_rosescaffoldring
ob_rose_bay_3.location = (-3.677, 0.0, 3.677)
ob_rose_bay_3.rotation_euler = (-0.0, -2.356, -0.0)
ob_rose_bay_4.parent = ob_rosescaffoldring
ob_rose_bay_4.location = (-5.2, 0.0, 6.368e-16)
ob_rose_bay_4.rotation_euler = (-0.0, 3.142, -0.0)
ob_rose_bay_5.parent = ob_rosescaffoldring
ob_rose_bay_5.location = (-3.677, 0.0, -3.677)
ob_rose_bay_5.rotation_euler = (-0.0, 2.356, -0.0)
ob_rose_bay_6.parent = ob_rosescaffoldring
ob_rose_bay_6.location = (-9.552e-16, 0.0, -5.2)
ob_rose_bay_6.rotation_euler = (-0.0, 1.571, 0.0)
ob_rose_bay_7.parent = ob_rosescaffoldring
ob_rose_bay_7.location = (3.677, 0.0, -3.677)
ob_rose_bay_7.rotation_euler = (0.0, 0.7854, 0.0)

# ---- collection membership
scene.collection.objects.link(ob_17_rose_ring_root_steel)
scene.collection.objects.link(ob_rose_ring_hub_signal)
scene.collection.objects.link(ob_rosescaffoldring)
scene.collection.objects.link(ob_17_rose_ring_rosescaffoldring_steel_nocol)
scene.collection.objects.link(ob_17_rose_ring_rosescaffoldring_signal_nocol)
scene.collection.objects.link(ob_rose_bay_1)
scene.collection.objects.link(ob_17_rose_ring_rosescaffoldring_oak_nocol)
scene.collection.objects.link(ob_17_rose_ring_rosescaffoldring_crane_nocol)
scene.collection.objects.link(ob_rose_bay_2)
scene.collection.objects.link(ob_rose_bay_3)
scene.collection.objects.link(ob_rose_bay_4)
scene.collection.objects.link(ob_rose_bay_5)
scene.collection.objects.link(ob_rose_bay_6)
scene.collection.objects.link(ob_rose_bay_7)

# ---- scene / render settings (as saved in the file)
scene.frame_start = 1; scene.frame_end = 361; scene.frame_set(1)
scene.render.engine = 'BLENDER_EEVEE_NEXT'
scene.render.fps = 30
bpy.context.view_layer.update()

# ---- added for rendering (the .blend has no active camera): camera
cam_auto = bpy.data.cameras.new('AutoCamera')
cam_auto.lens = 50.0
cam_auto.sensor_width = 36.0
cam_auto.clip_end = 1000.0
ob_auto_camera = bpy.data.objects.new('AutoCamera', cam_auto)
scene.collection.objects.link(ob_auto_camera)
ob_auto_camera.location = (31.5446, -37.5185, 25.2357)
ob_auto_camera.rotation_euler = (1.09748, -7.21219e-08, 0.694738)
scene.camera = ob_auto_camera
bpy.context.view_layer.update()
